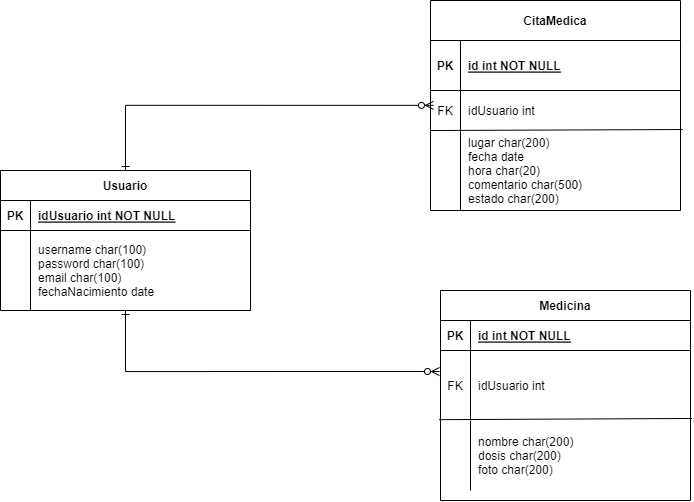

The diagram above was exported from draw.io. Its source (the exported page's mxGraphModel, read from the mxfile embedded in the PNG):
<mxGraphModel dx="1035" dy="522" grid="1" gridSize="10" guides="1" tooltips="1" connect="1" arrows="1" fold="1" page="1" pageScale="1" pageWidth="850" pageHeight="1100" math="0" shadow="0" extFonts="Permanent Marker^https://fonts.googleapis.com/css?family=Permanent+Marker">
  <root>
    <mxCell id="0" />
    <mxCell id="1" parent="0" />
    <mxCell id="C-vyLk0tnHw3VtMMgP7b-2" value="CitaMedica" style="shape=table;startSize=40;container=1;collapsible=1;childLayout=tableLayout;fixedRows=1;rowLines=0;fontStyle=1;align=center;resizeLast=1;" parent="1" vertex="1">
      <mxGeometry x="460" y="20" width="250" height="210" as="geometry">
        <mxRectangle x="460" y="30" width="100" height="30" as="alternateBounds" />
      </mxGeometry>
    </mxCell>
    <mxCell id="C-vyLk0tnHw3VtMMgP7b-3" value="" style="shape=partialRectangle;collapsible=0;dropTarget=0;pointerEvents=0;fillColor=none;points=[[0,0.5],[1,0.5]];portConstraint=eastwest;top=0;left=0;right=0;bottom=1;" parent="C-vyLk0tnHw3VtMMgP7b-2" vertex="1">
      <mxGeometry y="40" width="250" height="50" as="geometry" />
    </mxCell>
    <mxCell id="C-vyLk0tnHw3VtMMgP7b-4" value="PK" style="shape=partialRectangle;overflow=hidden;connectable=0;fillColor=none;top=0;left=0;bottom=0;right=0;fontStyle=1;" parent="C-vyLk0tnHw3VtMMgP7b-3" vertex="1">
      <mxGeometry width="30" height="50" as="geometry">
        <mxRectangle width="30" height="50" as="alternateBounds" />
      </mxGeometry>
    </mxCell>
    <mxCell id="C-vyLk0tnHw3VtMMgP7b-5" value="id int NOT NULL " style="shape=partialRectangle;overflow=hidden;connectable=0;fillColor=none;top=0;left=0;bottom=0;right=0;align=left;spacingLeft=6;fontStyle=5;" parent="C-vyLk0tnHw3VtMMgP7b-3" vertex="1">
      <mxGeometry x="30" width="220" height="50" as="geometry">
        <mxRectangle width="220" height="50" as="alternateBounds" />
      </mxGeometry>
    </mxCell>
    <mxCell id="C-vyLk0tnHw3VtMMgP7b-6" value="" style="shape=partialRectangle;collapsible=0;dropTarget=0;pointerEvents=0;fillColor=none;points=[[0,0.5],[1,0.5]];portConstraint=eastwest;top=0;left=0;right=0;bottom=0;" parent="C-vyLk0tnHw3VtMMgP7b-2" vertex="1">
      <mxGeometry y="90" width="250" height="40" as="geometry" />
    </mxCell>
    <mxCell id="C-vyLk0tnHw3VtMMgP7b-7" value="FK" style="shape=partialRectangle;overflow=hidden;connectable=0;fillColor=none;top=0;left=0;bottom=0;right=0;" parent="C-vyLk0tnHw3VtMMgP7b-6" vertex="1">
      <mxGeometry width="30" height="40" as="geometry">
        <mxRectangle width="30" height="40" as="alternateBounds" />
      </mxGeometry>
    </mxCell>
    <mxCell id="C-vyLk0tnHw3VtMMgP7b-8" value="idUsuario int" style="shape=partialRectangle;overflow=hidden;connectable=0;fillColor=none;top=0;left=0;bottom=0;right=0;align=left;spacingLeft=6;" parent="C-vyLk0tnHw3VtMMgP7b-6" vertex="1">
      <mxGeometry x="30" width="220" height="40" as="geometry">
        <mxRectangle width="220" height="40" as="alternateBounds" />
      </mxGeometry>
    </mxCell>
    <mxCell id="U4MmWgi3gVJ_H_dBu6c0-8" style="shape=partialRectangle;collapsible=0;dropTarget=0;pointerEvents=0;fillColor=none;points=[[0,0.5],[1,0.5]];portConstraint=eastwest;top=0;left=0;right=0;bottom=0;" parent="C-vyLk0tnHw3VtMMgP7b-2" vertex="1">
      <mxGeometry y="130" width="250" height="80" as="geometry" />
    </mxCell>
    <mxCell id="U4MmWgi3gVJ_H_dBu6c0-9" style="shape=partialRectangle;overflow=hidden;connectable=0;fillColor=none;top=0;left=0;bottom=0;right=0;" parent="U4MmWgi3gVJ_H_dBu6c0-8" vertex="1">
      <mxGeometry width="30" height="80" as="geometry">
        <mxRectangle width="30" height="80" as="alternateBounds" />
      </mxGeometry>
    </mxCell>
    <mxCell id="U4MmWgi3gVJ_H_dBu6c0-10" value="lugar char(200)&#10;fecha date&#10;hora char(20)&#10;comentario char(500)&#10;estado char(200)" style="shape=partialRectangle;overflow=hidden;connectable=0;fillColor=none;top=0;left=0;bottom=0;right=0;align=left;spacingLeft=6;" parent="U4MmWgi3gVJ_H_dBu6c0-8" vertex="1">
      <mxGeometry x="30" width="220" height="80" as="geometry">
        <mxRectangle width="220" height="80" as="alternateBounds" />
      </mxGeometry>
    </mxCell>
    <mxCell id="U4MmWgi3gVJ_H_dBu6c0-12" value="" style="endArrow=none;html=1;rounded=0;entryX=1.008;entryY=-0.012;entryDx=0;entryDy=0;entryPerimeter=0;" parent="C-vyLk0tnHw3VtMMgP7b-2" target="U4MmWgi3gVJ_H_dBu6c0-8" edge="1">
      <mxGeometry width="50" height="50" relative="1" as="geometry">
        <mxPoint y="130" as="sourcePoint" />
        <mxPoint x="80" y="80" as="targetPoint" />
      </mxGeometry>
    </mxCell>
    <mxCell id="C-vyLk0tnHw3VtMMgP7b-13" value="Medicina" style="shape=table;startSize=30;container=1;collapsible=1;childLayout=tableLayout;fixedRows=1;rowLines=0;fontStyle=1;align=center;resizeLast=1;" parent="1" vertex="1">
      <mxGeometry x="470" y="310" width="250" height="210" as="geometry" />
    </mxCell>
    <mxCell id="C-vyLk0tnHw3VtMMgP7b-14" value="" style="shape=partialRectangle;collapsible=0;dropTarget=0;pointerEvents=0;fillColor=none;points=[[0,0.5],[1,0.5]];portConstraint=eastwest;top=0;left=0;right=0;bottom=1;" parent="C-vyLk0tnHw3VtMMgP7b-13" vertex="1">
      <mxGeometry y="30" width="250" height="30" as="geometry" />
    </mxCell>
    <mxCell id="C-vyLk0tnHw3VtMMgP7b-15" value="PK" style="shape=partialRectangle;overflow=hidden;connectable=0;fillColor=none;top=0;left=0;bottom=0;right=0;fontStyle=1;" parent="C-vyLk0tnHw3VtMMgP7b-14" vertex="1">
      <mxGeometry width="30" height="30" as="geometry">
        <mxRectangle width="30" height="30" as="alternateBounds" />
      </mxGeometry>
    </mxCell>
    <mxCell id="C-vyLk0tnHw3VtMMgP7b-16" value="id int NOT NULL " style="shape=partialRectangle;overflow=hidden;connectable=0;fillColor=none;top=0;left=0;bottom=0;right=0;align=left;spacingLeft=6;fontStyle=5;" parent="C-vyLk0tnHw3VtMMgP7b-14" vertex="1">
      <mxGeometry x="30" width="220" height="30" as="geometry">
        <mxRectangle width="220" height="30" as="alternateBounds" />
      </mxGeometry>
    </mxCell>
    <mxCell id="C-vyLk0tnHw3VtMMgP7b-17" value="" style="shape=partialRectangle;collapsible=0;dropTarget=0;pointerEvents=0;fillColor=none;points=[[0,0.5],[1,0.5]];portConstraint=eastwest;top=0;left=0;right=0;bottom=0;" parent="C-vyLk0tnHw3VtMMgP7b-13" vertex="1">
      <mxGeometry y="60" width="250" height="70" as="geometry" />
    </mxCell>
    <mxCell id="C-vyLk0tnHw3VtMMgP7b-18" value="FK" style="shape=partialRectangle;overflow=hidden;connectable=0;fillColor=none;top=0;left=0;bottom=0;right=0;" parent="C-vyLk0tnHw3VtMMgP7b-17" vertex="1">
      <mxGeometry width="30" height="70" as="geometry">
        <mxRectangle width="30" height="70" as="alternateBounds" />
      </mxGeometry>
    </mxCell>
    <mxCell id="C-vyLk0tnHw3VtMMgP7b-19" value="idUsuario int" style="shape=partialRectangle;overflow=hidden;connectable=0;fillColor=none;top=0;left=0;bottom=0;right=0;align=left;spacingLeft=6;" parent="C-vyLk0tnHw3VtMMgP7b-17" vertex="1">
      <mxGeometry x="30" width="220" height="70" as="geometry">
        <mxRectangle width="220" height="70" as="alternateBounds" />
      </mxGeometry>
    </mxCell>
    <mxCell id="U4MmWgi3gVJ_H_dBu6c0-13" style="shape=partialRectangle;collapsible=0;dropTarget=0;pointerEvents=0;fillColor=none;points=[[0,0.5],[1,0.5]];portConstraint=eastwest;top=0;left=0;right=0;bottom=0;" parent="C-vyLk0tnHw3VtMMgP7b-13" vertex="1">
      <mxGeometry y="130" width="250" height="70" as="geometry" />
    </mxCell>
    <mxCell id="U4MmWgi3gVJ_H_dBu6c0-14" style="shape=partialRectangle;overflow=hidden;connectable=0;fillColor=none;top=0;left=0;bottom=0;right=0;" parent="U4MmWgi3gVJ_H_dBu6c0-13" vertex="1">
      <mxGeometry width="30" height="70" as="geometry">
        <mxRectangle width="30" height="70" as="alternateBounds" />
      </mxGeometry>
    </mxCell>
    <mxCell id="U4MmWgi3gVJ_H_dBu6c0-15" value="nombre char(200)&#10;dosis char(200)&#10;foto char(200)" style="shape=partialRectangle;overflow=hidden;connectable=0;fillColor=none;top=0;left=0;bottom=0;right=0;align=left;spacingLeft=6;" parent="U4MmWgi3gVJ_H_dBu6c0-13" vertex="1">
      <mxGeometry x="30" width="220" height="70" as="geometry">
        <mxRectangle width="220" height="70" as="alternateBounds" />
      </mxGeometry>
    </mxCell>
    <mxCell id="U4MmWgi3gVJ_H_dBu6c0-16" value="" style="endArrow=none;html=1;rounded=0;entryX=1.006;entryY=-0.029;entryDx=0;entryDy=0;entryPerimeter=0;exitX=-0.006;exitY=0.988;exitDx=0;exitDy=0;exitPerimeter=0;" parent="C-vyLk0tnHw3VtMMgP7b-13" source="C-vyLk0tnHw3VtMMgP7b-17" target="U4MmWgi3gVJ_H_dBu6c0-13" edge="1">
      <mxGeometry width="50" height="50" relative="1" as="geometry">
        <mxPoint x="30" y="130" as="sourcePoint" />
        <mxPoint x="80" y="80" as="targetPoint" />
      </mxGeometry>
    </mxCell>
    <mxCell id="U4MmWgi3gVJ_H_dBu6c0-3" style="edgeStyle=orthogonalEdgeStyle;rounded=0;orthogonalLoop=1;jettySize=auto;html=1;entryX=-0.004;entryY=0.3;entryDx=0;entryDy=0;entryPerimeter=0;startArrow=ERone;startFill=0;endArrow=ERzeroToMany;endFill=0;" parent="1" source="C-vyLk0tnHw3VtMMgP7b-23" target="C-vyLk0tnHw3VtMMgP7b-17" edge="1">
      <mxGeometry relative="1" as="geometry">
        <mxPoint x="442" y="377.99" as="targetPoint" />
      </mxGeometry>
    </mxCell>
    <mxCell id="U4MmWgi3gVJ_H_dBu6c0-4" style="edgeStyle=orthogonalEdgeStyle;rounded=0;orthogonalLoop=1;jettySize=auto;html=1;entryX=0.012;entryY=0.371;entryDx=0;entryDy=0;entryPerimeter=0;startArrow=ERone;startFill=0;endArrow=ERzeroToMany;endFill=0;" parent="1" source="C-vyLk0tnHw3VtMMgP7b-23" target="C-vyLk0tnHw3VtMMgP7b-6" edge="1">
      <mxGeometry relative="1" as="geometry" />
    </mxCell>
    <mxCell id="C-vyLk0tnHw3VtMMgP7b-23" value="Usuario" style="shape=table;startSize=30;container=1;collapsible=1;childLayout=tableLayout;fixedRows=1;rowLines=0;fontStyle=1;align=center;resizeLast=1;" parent="1" vertex="1">
      <mxGeometry x="30" y="190" width="250" height="140" as="geometry" />
    </mxCell>
    <mxCell id="C-vyLk0tnHw3VtMMgP7b-24" value="" style="shape=partialRectangle;collapsible=0;dropTarget=0;pointerEvents=0;fillColor=none;points=[[0,0.5],[1,0.5]];portConstraint=eastwest;top=0;left=0;right=0;bottom=1;" parent="C-vyLk0tnHw3VtMMgP7b-23" vertex="1">
      <mxGeometry y="30" width="250" height="30" as="geometry" />
    </mxCell>
    <mxCell id="C-vyLk0tnHw3VtMMgP7b-25" value="PK" style="shape=partialRectangle;overflow=hidden;connectable=0;fillColor=none;top=0;left=0;bottom=0;right=0;fontStyle=1;" parent="C-vyLk0tnHw3VtMMgP7b-24" vertex="1">
      <mxGeometry width="30" height="30" as="geometry">
        <mxRectangle width="30" height="30" as="alternateBounds" />
      </mxGeometry>
    </mxCell>
    <mxCell id="C-vyLk0tnHw3VtMMgP7b-26" value="idUsuario int NOT NULL " style="shape=partialRectangle;overflow=hidden;connectable=0;fillColor=none;top=0;left=0;bottom=0;right=0;align=left;spacingLeft=6;fontStyle=5;" parent="C-vyLk0tnHw3VtMMgP7b-24" vertex="1">
      <mxGeometry x="30" width="220" height="30" as="geometry">
        <mxRectangle width="220" height="30" as="alternateBounds" />
      </mxGeometry>
    </mxCell>
    <mxCell id="C-vyLk0tnHw3VtMMgP7b-27" value="" style="shape=partialRectangle;collapsible=0;dropTarget=0;pointerEvents=0;fillColor=none;points=[[0,0.5],[1,0.5]];portConstraint=eastwest;top=0;left=0;right=0;bottom=0;" parent="C-vyLk0tnHw3VtMMgP7b-23" vertex="1">
      <mxGeometry y="60" width="250" height="80" as="geometry" />
    </mxCell>
    <mxCell id="C-vyLk0tnHw3VtMMgP7b-28" value="" style="shape=partialRectangle;overflow=hidden;connectable=0;fillColor=none;top=0;left=0;bottom=0;right=0;" parent="C-vyLk0tnHw3VtMMgP7b-27" vertex="1">
      <mxGeometry width="30" height="80" as="geometry">
        <mxRectangle width="30" height="80" as="alternateBounds" />
      </mxGeometry>
    </mxCell>
    <mxCell id="C-vyLk0tnHw3VtMMgP7b-29" value="username char(100)&#10;password char(100)&#10;email char(100)&#10;fechaNacimiento date" style="shape=partialRectangle;overflow=hidden;connectable=0;fillColor=none;top=0;left=0;bottom=0;right=0;align=left;spacingLeft=6;" parent="C-vyLk0tnHw3VtMMgP7b-27" vertex="1">
      <mxGeometry x="30" width="220" height="80" as="geometry">
        <mxRectangle width="220" height="80" as="alternateBounds" />
      </mxGeometry>
    </mxCell>
  </root>
</mxGraphModel>